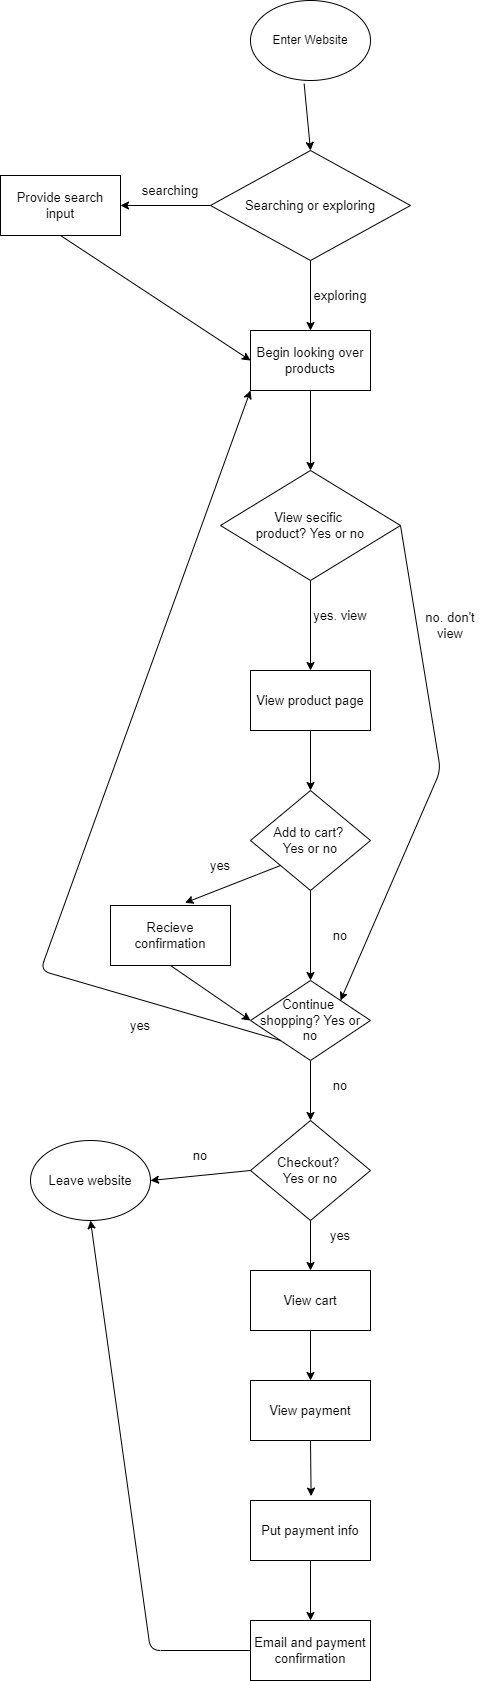

The diagram above was exported from draw.io. Its source (the exported page's mxGraphModel, read from the mxfile embedded in the PNG):
<mxGraphModel dx="564" dy="435" grid="1" gridSize="10" guides="1" tooltips="1" connect="1" arrows="1" fold="1" page="1" pageScale="1" pageWidth="850" pageHeight="1800" math="0" shadow="0">
  <root>
    <mxCell id="0" />
    <mxCell id="1" parent="0" />
    <mxCell id="3" value="Enter Website" style="ellipse;whiteSpace=wrap;html=1;" vertex="1" parent="1">
      <mxGeometry x="350" y="30" width="120" height="80" as="geometry" />
    </mxCell>
    <mxCell id="4" value="Searching or exploring" style="rhombus;whiteSpace=wrap;html=1;fontSize=13;" vertex="1" parent="1">
      <mxGeometry x="310" y="180" width="200" height="110" as="geometry" />
    </mxCell>
    <mxCell id="7" value="" style="endArrow=classic;html=1;fontSize=13;exitX=0.447;exitY=1.04;exitDx=0;exitDy=0;exitPerimeter=0;entryX=0.5;entryY=0;entryDx=0;entryDy=0;" edge="1" parent="1" source="3" target="4">
      <mxGeometry width="50" height="50" relative="1" as="geometry">
        <mxPoint x="400" y="240" as="sourcePoint" />
        <mxPoint x="450" y="190" as="targetPoint" />
      </mxGeometry>
    </mxCell>
    <mxCell id="8" value="Begin looking over products" style="rounded=0;whiteSpace=wrap;html=1;fontSize=13;" vertex="1" parent="1">
      <mxGeometry x="350" y="360" width="120" height="60" as="geometry" />
    </mxCell>
    <mxCell id="9" value="Provide search input" style="rounded=0;whiteSpace=wrap;html=1;fontSize=13;" vertex="1" parent="1">
      <mxGeometry x="100" y="205" width="120" height="60" as="geometry" />
    </mxCell>
    <mxCell id="10" value="" style="endArrow=classic;html=1;fontSize=13;entryX=1;entryY=0.5;entryDx=0;entryDy=0;exitX=0;exitY=0.5;exitDx=0;exitDy=0;" edge="1" parent="1" source="4" target="9">
      <mxGeometry width="50" height="50" relative="1" as="geometry">
        <mxPoint x="410" y="280" as="sourcePoint" />
        <mxPoint x="460" y="230" as="targetPoint" />
      </mxGeometry>
    </mxCell>
    <mxCell id="11" value="searching" style="text;html=1;strokeColor=none;fillColor=none;align=center;verticalAlign=middle;whiteSpace=wrap;rounded=0;fontSize=13;" vertex="1" parent="1">
      <mxGeometry x="240" y="205" width="60" height="30" as="geometry" />
    </mxCell>
    <mxCell id="13" value="" style="endArrow=classic;html=1;fontSize=13;exitX=0.5;exitY=1;exitDx=0;exitDy=0;entryX=0;entryY=0.5;entryDx=0;entryDy=0;" edge="1" parent="1" source="9" target="8">
      <mxGeometry width="50" height="50" relative="1" as="geometry">
        <mxPoint x="410" y="280" as="sourcePoint" />
        <mxPoint x="460" y="230" as="targetPoint" />
      </mxGeometry>
    </mxCell>
    <mxCell id="14" value="" style="endArrow=classic;html=1;fontSize=13;exitX=0.5;exitY=1;exitDx=0;exitDy=0;entryX=0.5;entryY=0;entryDx=0;entryDy=0;" edge="1" parent="1" source="4" target="8">
      <mxGeometry width="50" height="50" relative="1" as="geometry">
        <mxPoint x="410" y="280" as="sourcePoint" />
        <mxPoint x="460" y="230" as="targetPoint" />
      </mxGeometry>
    </mxCell>
    <mxCell id="15" value="exploring" style="text;html=1;strokeColor=none;fillColor=none;align=center;verticalAlign=middle;whiteSpace=wrap;rounded=0;fontSize=13;" vertex="1" parent="1">
      <mxGeometry x="410" y="310" width="60" height="30" as="geometry" />
    </mxCell>
    <mxCell id="16" value="View secific &lt;br&gt;product? Yes or no" style="rhombus;whiteSpace=wrap;html=1;fontSize=13;" vertex="1" parent="1">
      <mxGeometry x="320" y="500" width="180" height="110" as="geometry" />
    </mxCell>
    <mxCell id="17" value="" style="endArrow=classic;html=1;fontSize=13;exitX=0.5;exitY=1;exitDx=0;exitDy=0;entryX=0.5;entryY=0;entryDx=0;entryDy=0;" edge="1" parent="1" source="8" target="16">
      <mxGeometry width="50" height="50" relative="1" as="geometry">
        <mxPoint x="410" y="500" as="sourcePoint" />
        <mxPoint x="460" y="450" as="targetPoint" />
      </mxGeometry>
    </mxCell>
    <mxCell id="18" value="View product page" style="rounded=0;whiteSpace=wrap;html=1;fontSize=13;" vertex="1" parent="1">
      <mxGeometry x="350" y="700" width="120" height="60" as="geometry" />
    </mxCell>
    <mxCell id="19" value="" style="endArrow=classic;html=1;fontSize=13;exitX=0.5;exitY=1;exitDx=0;exitDy=0;entryX=0.5;entryY=0;entryDx=0;entryDy=0;" edge="1" parent="1" source="16" target="18">
      <mxGeometry width="50" height="50" relative="1" as="geometry">
        <mxPoint x="370" y="610" as="sourcePoint" />
        <mxPoint x="420" y="560" as="targetPoint" />
      </mxGeometry>
    </mxCell>
    <mxCell id="20" value="yes. view" style="text;html=1;strokeColor=none;fillColor=none;align=center;verticalAlign=middle;whiteSpace=wrap;rounded=0;fontSize=13;" vertex="1" parent="1">
      <mxGeometry x="410" y="630" width="60" height="30" as="geometry" />
    </mxCell>
    <mxCell id="21" value="Add to cart? &lt;br&gt;Yes or no" style="rhombus;whiteSpace=wrap;html=1;fontSize=13;" vertex="1" parent="1">
      <mxGeometry x="350" y="820" width="120" height="100" as="geometry" />
    </mxCell>
    <mxCell id="22" value="" style="endArrow=classic;html=1;fontSize=13;exitX=0.5;exitY=1;exitDx=0;exitDy=0;entryX=0.5;entryY=0;entryDx=0;entryDy=0;" edge="1" parent="1" source="18" target="21">
      <mxGeometry width="50" height="50" relative="1" as="geometry">
        <mxPoint x="370" y="930" as="sourcePoint" />
        <mxPoint x="420" y="880" as="targetPoint" />
      </mxGeometry>
    </mxCell>
    <mxCell id="23" value="Continue &lt;br&gt;shopping? Yes or no" style="rhombus;whiteSpace=wrap;html=1;fontSize=13;" vertex="1" parent="1">
      <mxGeometry x="350" y="1010" width="120" height="80" as="geometry" />
    </mxCell>
    <mxCell id="24" value="" style="endArrow=classic;html=1;fontSize=13;exitX=0.5;exitY=1;exitDx=0;exitDy=0;entryX=0.5;entryY=0;entryDx=0;entryDy=0;" edge="1" parent="1" source="21" target="23">
      <mxGeometry width="50" height="50" relative="1" as="geometry">
        <mxPoint x="480" y="930" as="sourcePoint" />
        <mxPoint x="530" y="880" as="targetPoint" />
      </mxGeometry>
    </mxCell>
    <mxCell id="25" value="no" style="text;html=1;strokeColor=none;fillColor=none;align=center;verticalAlign=middle;whiteSpace=wrap;rounded=0;fontSize=13;" vertex="1" parent="1">
      <mxGeometry x="410" y="950" width="60" height="30" as="geometry" />
    </mxCell>
    <mxCell id="26" value="" style="endArrow=classic;html=1;fontSize=13;exitX=1;exitY=0.5;exitDx=0;exitDy=0;entryX=1;entryY=0;entryDx=0;entryDy=0;" edge="1" parent="1" source="16" target="23">
      <mxGeometry width="50" height="50" relative="1" as="geometry">
        <mxPoint x="430" y="630" as="sourcePoint" />
        <mxPoint x="570" y="830" as="targetPoint" />
        <Array as="points">
          <mxPoint x="540" y="800" />
        </Array>
      </mxGeometry>
    </mxCell>
    <mxCell id="27" value="no. don't view" style="text;html=1;strokeColor=none;fillColor=none;align=center;verticalAlign=middle;whiteSpace=wrap;rounded=0;fontSize=13;" vertex="1" parent="1">
      <mxGeometry x="520" y="640" width="60" height="30" as="geometry" />
    </mxCell>
    <mxCell id="28" value="Recieve confirmation" style="rounded=0;whiteSpace=wrap;html=1;fontSize=13;" vertex="1" parent="1">
      <mxGeometry x="210" y="935" width="120" height="60" as="geometry" />
    </mxCell>
    <mxCell id="29" value="" style="endArrow=classic;html=1;fontSize=13;exitX=0;exitY=1;exitDx=0;exitDy=0;entryX=0.621;entryY=-0.044;entryDx=0;entryDy=0;entryPerimeter=0;" edge="1" parent="1" source="21" target="28">
      <mxGeometry width="50" height="50" relative="1" as="geometry">
        <mxPoint x="440" y="980" as="sourcePoint" />
        <mxPoint x="490" y="930" as="targetPoint" />
      </mxGeometry>
    </mxCell>
    <mxCell id="30" value="yes" style="text;html=1;strokeColor=none;fillColor=none;align=center;verticalAlign=middle;whiteSpace=wrap;rounded=0;fontSize=13;" vertex="1" parent="1">
      <mxGeometry x="290" y="880" width="60" height="30" as="geometry" />
    </mxCell>
    <mxCell id="31" value="" style="endArrow=classic;html=1;fontSize=13;exitX=0.5;exitY=1;exitDx=0;exitDy=0;entryX=0;entryY=0.5;entryDx=0;entryDy=0;" edge="1" parent="1" source="28" target="23">
      <mxGeometry width="50" height="50" relative="1" as="geometry">
        <mxPoint x="440" y="980" as="sourcePoint" />
        <mxPoint x="490" y="930" as="targetPoint" />
      </mxGeometry>
    </mxCell>
    <mxCell id="32" value="" style="endArrow=classic;html=1;fontSize=13;exitX=0;exitY=1;exitDx=0;exitDy=0;entryX=0;entryY=1;entryDx=0;entryDy=0;" edge="1" parent="1" source="23" target="8">
      <mxGeometry width="50" height="50" relative="1" as="geometry">
        <mxPoint x="360" y="950" as="sourcePoint" />
        <mxPoint x="270" y="770" as="targetPoint" />
        <Array as="points">
          <mxPoint x="140" y="1000" />
        </Array>
      </mxGeometry>
    </mxCell>
    <mxCell id="33" value="yes" style="text;html=1;strokeColor=none;fillColor=none;align=center;verticalAlign=middle;whiteSpace=wrap;rounded=0;fontSize=13;" vertex="1" parent="1">
      <mxGeometry x="210" y="1040" width="60" height="30" as="geometry" />
    </mxCell>
    <mxCell id="34" value="Checkout? &lt;br&gt;Yes or no" style="rhombus;whiteSpace=wrap;html=1;fontSize=13;" vertex="1" parent="1">
      <mxGeometry x="350" y="1150" width="120" height="100" as="geometry" />
    </mxCell>
    <mxCell id="35" value="Leave website" style="ellipse;whiteSpace=wrap;html=1;fontSize=13;" vertex="1" parent="1">
      <mxGeometry x="130" y="1170" width="120" height="80" as="geometry" />
    </mxCell>
    <mxCell id="36" value="" style="endArrow=classic;html=1;fontSize=13;exitX=0.5;exitY=1;exitDx=0;exitDy=0;entryX=0.5;entryY=0;entryDx=0;entryDy=0;" edge="1" parent="1" source="23" target="34">
      <mxGeometry width="50" height="50" relative="1" as="geometry">
        <mxPoint x="360" y="1170" as="sourcePoint" />
        <mxPoint x="410" y="1120" as="targetPoint" />
      </mxGeometry>
    </mxCell>
    <mxCell id="37" value="no" style="text;html=1;strokeColor=none;fillColor=none;align=center;verticalAlign=middle;whiteSpace=wrap;rounded=0;fontSize=13;" vertex="1" parent="1">
      <mxGeometry x="410" y="1100" width="60" height="30" as="geometry" />
    </mxCell>
    <mxCell id="38" value="" style="endArrow=classic;html=1;fontSize=13;exitX=0;exitY=0.5;exitDx=0;exitDy=0;entryX=1;entryY=0.5;entryDx=0;entryDy=0;" edge="1" parent="1" source="34" target="35">
      <mxGeometry width="50" height="50" relative="1" as="geometry">
        <mxPoint x="360" y="1170" as="sourcePoint" />
        <mxPoint x="410" y="1120" as="targetPoint" />
      </mxGeometry>
    </mxCell>
    <mxCell id="39" value="no" style="text;html=1;strokeColor=none;fillColor=none;align=center;verticalAlign=middle;whiteSpace=wrap;rounded=0;fontSize=13;" vertex="1" parent="1">
      <mxGeometry x="270" y="1170" width="60" height="30" as="geometry" />
    </mxCell>
    <mxCell id="40" value="View cart" style="rounded=0;whiteSpace=wrap;html=1;fontSize=13;" vertex="1" parent="1">
      <mxGeometry x="350" y="1300" width="120" height="60" as="geometry" />
    </mxCell>
    <mxCell id="41" value="View payment" style="rounded=0;whiteSpace=wrap;html=1;fontSize=13;" vertex="1" parent="1">
      <mxGeometry x="350" y="1410" width="120" height="60" as="geometry" />
    </mxCell>
    <mxCell id="42" value="Put payment info" style="rounded=0;whiteSpace=wrap;html=1;fontSize=13;" vertex="1" parent="1">
      <mxGeometry x="350" y="1530" width="120" height="60" as="geometry" />
    </mxCell>
    <mxCell id="43" value="Email and payment confirmation" style="rounded=0;whiteSpace=wrap;html=1;fontSize=13;" vertex="1" parent="1">
      <mxGeometry x="350" y="1650" width="120" height="60" as="geometry" />
    </mxCell>
    <mxCell id="44" value="" style="endArrow=classic;html=1;fontSize=13;exitX=0;exitY=0.5;exitDx=0;exitDy=0;entryX=0.5;entryY=1;entryDx=0;entryDy=0;" edge="1" parent="1" source="43" target="35">
      <mxGeometry width="50" height="50" relative="1" as="geometry">
        <mxPoint x="420" y="1560" as="sourcePoint" />
        <mxPoint x="250" y="1340" as="targetPoint" />
        <Array as="points">
          <mxPoint x="250" y="1680" />
        </Array>
      </mxGeometry>
    </mxCell>
    <mxCell id="45" value="" style="endArrow=classic;html=1;fontSize=13;exitX=0.5;exitY=1;exitDx=0;exitDy=0;" edge="1" parent="1" source="42" target="43">
      <mxGeometry width="50" height="50" relative="1" as="geometry">
        <mxPoint x="420" y="1590" as="sourcePoint" />
        <mxPoint x="470" y="1540" as="targetPoint" />
      </mxGeometry>
    </mxCell>
    <mxCell id="46" value="" style="endArrow=classic;html=1;fontSize=13;exitX=0.5;exitY=1;exitDx=0;exitDy=0;entryX=0.505;entryY=-0.073;entryDx=0;entryDy=0;entryPerimeter=0;" edge="1" parent="1" source="41" target="42">
      <mxGeometry width="50" height="50" relative="1" as="geometry">
        <mxPoint x="420" y="1460" as="sourcePoint" />
        <mxPoint x="470" y="1410" as="targetPoint" />
      </mxGeometry>
    </mxCell>
    <mxCell id="47" value="" style="endArrow=classic;html=1;fontSize=13;exitX=0.5;exitY=1;exitDx=0;exitDy=0;" edge="1" parent="1" source="34" target="40">
      <mxGeometry width="50" height="50" relative="1" as="geometry">
        <mxPoint x="420" y="1370" as="sourcePoint" />
        <mxPoint x="470" y="1320" as="targetPoint" />
      </mxGeometry>
    </mxCell>
    <mxCell id="48" value="" style="endArrow=classic;html=1;fontSize=13;exitX=0.5;exitY=1;exitDx=0;exitDy=0;entryX=0.5;entryY=0;entryDx=0;entryDy=0;" edge="1" parent="1" source="40" target="41">
      <mxGeometry width="50" height="50" relative="1" as="geometry">
        <mxPoint x="420" y="1370" as="sourcePoint" />
        <mxPoint x="470" y="1320" as="targetPoint" />
      </mxGeometry>
    </mxCell>
    <mxCell id="49" value="yes" style="text;html=1;strokeColor=none;fillColor=none;align=center;verticalAlign=middle;whiteSpace=wrap;rounded=0;fontSize=13;" vertex="1" parent="1">
      <mxGeometry x="410" y="1250" width="60" height="30" as="geometry" />
    </mxCell>
  </root>
</mxGraphModel>